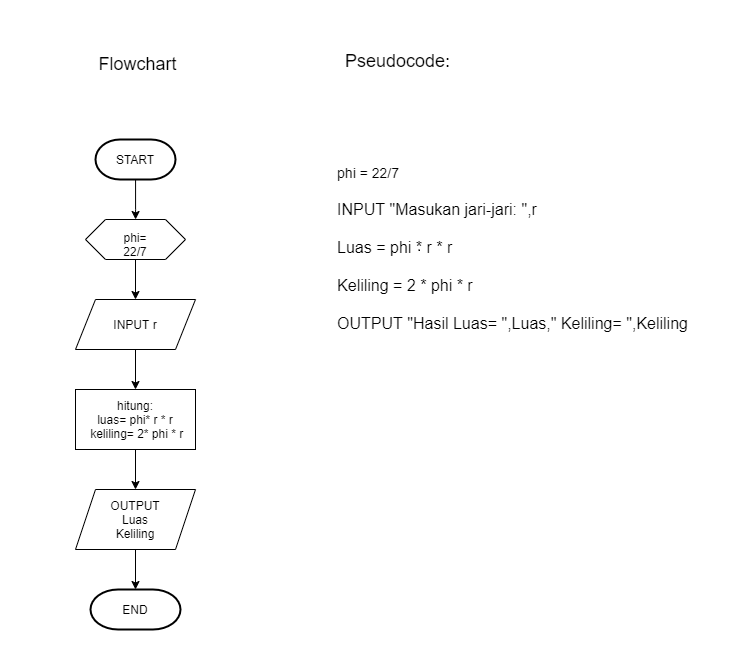

The diagram above was exported from draw.io. Its source (the exported page's mxGraphModel, read from the mxfile embedded in the PNG):
<mxGraphModel dx="1137" dy="680" grid="0" gridSize="10" guides="1" tooltips="1" connect="1" arrows="1" fold="1" page="1" pageScale="1" pageWidth="827" pageHeight="1169" math="0" shadow="0">
  <root>
    <mxCell id="0" />
    <mxCell id="1" parent="0" />
    <mxCell id="fKTB9dw3rl2SaaIG-y3W-11" value="" style="edgeStyle=orthogonalEdgeStyle;rounded=0;orthogonalLoop=1;jettySize=auto;html=1;" edge="1" parent="1" source="fKTB9dw3rl2SaaIG-y3W-1" target="fKTB9dw3rl2SaaIG-y3W-3">
      <mxGeometry relative="1" as="geometry">
        <Array as="points">
          <mxPoint x="210" y="220" />
          <mxPoint x="210" y="220" />
        </Array>
      </mxGeometry>
    </mxCell>
    <mxCell id="fKTB9dw3rl2SaaIG-y3W-1" value="START" style="strokeWidth=2;html=1;shape=mxgraph.flowchart.terminator;whiteSpace=wrap;" vertex="1" parent="1">
      <mxGeometry x="170" y="150" width="80" height="40" as="geometry" />
    </mxCell>
    <mxCell id="fKTB9dw3rl2SaaIG-y3W-13" value="" style="edgeStyle=orthogonalEdgeStyle;rounded=0;orthogonalLoop=1;jettySize=auto;html=1;" edge="1" parent="1" source="fKTB9dw3rl2SaaIG-y3W-2" target="fKTB9dw3rl2SaaIG-y3W-4">
      <mxGeometry relative="1" as="geometry" />
    </mxCell>
    <mxCell id="fKTB9dw3rl2SaaIG-y3W-2" value="" style="verticalLabelPosition=bottom;verticalAlign=top;html=1;shape=hexagon;perimeter=hexagonPerimeter2;arcSize=6;size=0.2;" vertex="1" parent="1">
      <mxGeometry x="160" y="230" width="100" height="40" as="geometry" />
    </mxCell>
    <mxCell id="fKTB9dw3rl2SaaIG-y3W-3" value="phi=&lt;br&gt;22/7" style="text;html=1;strokeColor=none;fillColor=none;align=center;verticalAlign=middle;whiteSpace=wrap;rounded=0;" vertex="1" parent="1">
      <mxGeometry x="190" y="230" width="40" height="50" as="geometry" />
    </mxCell>
    <mxCell id="fKTB9dw3rl2SaaIG-y3W-12" value="" style="edgeStyle=orthogonalEdgeStyle;rounded=0;orthogonalLoop=1;jettySize=auto;html=1;" edge="1" parent="1" source="fKTB9dw3rl2SaaIG-y3W-4" target="fKTB9dw3rl2SaaIG-y3W-7">
      <mxGeometry relative="1" as="geometry" />
    </mxCell>
    <mxCell id="fKTB9dw3rl2SaaIG-y3W-4" value="INPUT r" style="shape=parallelogram;perimeter=parallelogramPerimeter;whiteSpace=wrap;html=1;fixedSize=1;" vertex="1" parent="1">
      <mxGeometry x="150" y="310" width="120" height="50" as="geometry" />
    </mxCell>
    <mxCell id="fKTB9dw3rl2SaaIG-y3W-14" value="" style="edgeStyle=orthogonalEdgeStyle;rounded=0;orthogonalLoop=1;jettySize=auto;html=1;" edge="1" parent="1" source="fKTB9dw3rl2SaaIG-y3W-7" target="fKTB9dw3rl2SaaIG-y3W-8">
      <mxGeometry relative="1" as="geometry" />
    </mxCell>
    <mxCell id="fKTB9dw3rl2SaaIG-y3W-7" value="hitung:&lt;br&gt;luas= phi* r * r&lt;br&gt;&amp;nbsp;keliling= 2* phi * r&lt;br&gt;" style="rounded=0;whiteSpace=wrap;html=1;" vertex="1" parent="1">
      <mxGeometry x="150" y="400" width="120" height="60" as="geometry" />
    </mxCell>
    <mxCell id="fKTB9dw3rl2SaaIG-y3W-15" value="" style="edgeStyle=orthogonalEdgeStyle;rounded=0;orthogonalLoop=1;jettySize=auto;html=1;" edge="1" parent="1" source="fKTB9dw3rl2SaaIG-y3W-8" target="fKTB9dw3rl2SaaIG-y3W-9">
      <mxGeometry relative="1" as="geometry" />
    </mxCell>
    <mxCell id="fKTB9dw3rl2SaaIG-y3W-8" value="OUTPUT&lt;br&gt;Luas&lt;br&gt;Keliling" style="shape=parallelogram;perimeter=parallelogramPerimeter;whiteSpace=wrap;html=1;fixedSize=1;" vertex="1" parent="1">
      <mxGeometry x="150" y="500" width="120" height="60" as="geometry" />
    </mxCell>
    <mxCell id="fKTB9dw3rl2SaaIG-y3W-9" value="END" style="strokeWidth=2;html=1;shape=mxgraph.flowchart.terminator;whiteSpace=wrap;" vertex="1" parent="1">
      <mxGeometry x="165" y="600" width="90" height="40" as="geometry" />
    </mxCell>
    <mxCell id="fKTB9dw3rl2SaaIG-y3W-16" value="&lt;font style=&quot;font-size: 18px&quot;&gt;Pseudocode:&lt;/font&gt;" style="text;html=1;align=center;verticalAlign=middle;resizable=0;points=[];autosize=1;strokeColor=none;" vertex="1" parent="1">
      <mxGeometry x="490" y="60" width="120" height="20" as="geometry" />
    </mxCell>
    <mxCell id="fKTB9dw3rl2SaaIG-y3W-17" value="&lt;div style=&quot;text-align: justify&quot;&gt;&lt;font style=&quot;font-size: 14px&quot;&gt;phi = 22/7&lt;/font&gt;&lt;/div&gt;&lt;div style=&quot;text-align: justify&quot;&gt;&lt;font size=&quot;3&quot;&gt;&lt;br&gt;&lt;/font&gt;&lt;/div&gt;&lt;div style=&quot;text-align: justify&quot;&gt;&lt;font size=&quot;3&quot;&gt;INPUT &quot;Masukan jari-jari: &quot;,r&lt;/font&gt;&lt;/div&gt;&lt;div style=&quot;text-align: justify&quot;&gt;&lt;font size=&quot;3&quot;&gt;&lt;br&gt;&lt;/font&gt;&lt;/div&gt;&lt;div style=&quot;text-align: justify&quot;&gt;&lt;font size=&quot;3&quot;&gt;Luas = phi * r * r&lt;/font&gt;&lt;/div&gt;&lt;div style=&quot;text-align: justify&quot;&gt;&lt;font size=&quot;3&quot;&gt;&lt;br&gt;&lt;/font&gt;&lt;/div&gt;&lt;div style=&quot;text-align: justify&quot;&gt;&lt;font size=&quot;3&quot;&gt;Keliling = 2 * phi * r&lt;/font&gt;&lt;/div&gt;&lt;div style=&quot;text-align: justify&quot;&gt;&lt;font size=&quot;3&quot;&gt;&lt;br&gt;&lt;/font&gt;&lt;/div&gt;&lt;div style=&quot;text-align: justify&quot;&gt;&lt;font size=&quot;3&quot;&gt;OUTPUT &quot;Hasil Luas= &quot;,Luas,&quot; Keliling= &quot;,Keliling&lt;/font&gt;&lt;/div&gt;" style="text;html=1;align=center;verticalAlign=middle;resizable=0;points=[];autosize=1;strokeColor=none;" vertex="1" parent="1">
      <mxGeometry x="390" y="160" width="370" height="140" as="geometry" />
    </mxCell>
    <mxCell id="fKTB9dw3rl2SaaIG-y3W-18" value="&lt;font style=&quot;font-size: 18px&quot;&gt;Flowchart&lt;/font&gt;" style="text;html=1;align=center;verticalAlign=middle;resizable=0;points=[];autosize=1;strokeColor=none;" vertex="1" parent="1">
      <mxGeometry x="165" y="60" width="90" height="20" as="geometry" />
    </mxCell>
  </root>
</mxGraphModel>